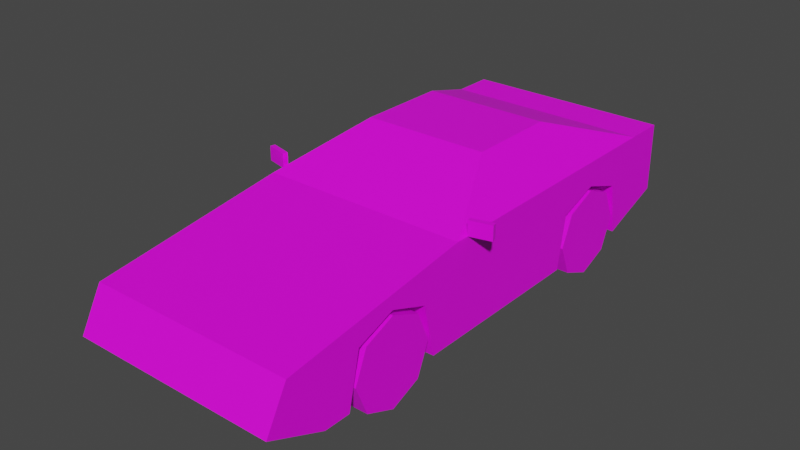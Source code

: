 # Source: Veh_Sports_Car_01_Red.blend  (saved by Blender 2.90.8; exported with 4.5.12 LTS)
import bpy
from mathutils import Matrix  # noqa: F401  (used for matrix-valued properties, if any)

bpy.ops.wm.read_factory_settings(use_empty=True)
scene = bpy.context.scene
scene.name = 'Scene'

# ---- collections
col_collection = bpy.data.collections.new('Collection'); scene.collection.children.link(col_collection)

# ---- images (referenced by path relative to the original .blend; pixels are not part of the script)
import os
ASSET_DIR = os.environ.get("B2B_ASSET_DIR", "")  # directory of the original .blend (textures are referenced by path, not embedded)
HERE = os.path.dirname(os.path.abspath(__file__))  # packed textures are extracted next to this script under _unpacked/

def load_image(name, relpath, width, height, colorspace="sRGB"):
    """Load a texture the original file referenced (path relative to the .blend, or extracted next to this script)."""
    p = next((c for c in (os.path.join(HERE, relpath), os.path.join(ASSET_DIR, relpath)) if relpath and os.path.exists(c)), "")
    if p:
        img = bpy.data.images.load(p, check_existing=True)
        img.name = name
    else:  # same state as the original file: an image datablock whose file is absent (Cycles renders it pink)
        img = bpy.data.images.new(name, width, height)
        img.source = "FILE"
        img.filepath = "//" + (relpath or name)
    img.colorspace_settings.name = colorspace
    return img
img_city_vehicles_pallete_png = load_image('city_vehicles_pallete.png', 'city_vehicles_pallete.png', 1024, 1024, 'sRGB')

# ---- materials (node trees are filled in below, after node groups)
mat_material_001 = bpy.data.materials.new('Material.001')
mat_material_001.use_transparent_shadow = False

# ---- material node trees
mat_material_001.use_nodes = True; mat_material_001.node_tree.nodes.clear()
_N = mat_material_001.node_tree.nodes; _L = mat_material_001.node_tree.links
n0 = _N.new('ShaderNodeBsdfPrincipled'); n0.name = 'Principled BSDF'; n0.location = (10, 300)
n0.distribution = 'GGX'
n0.subsurface_method = 'BURLEY'
n0.inputs[3].default_value = 1.45
n0.inputs[27].default_value = (0.0, 0.0, 0.0, 1.0)
n0.inputs[28].default_value = 1.0
n1 = _N.new('ShaderNodeOutputMaterial'); n1.name = 'Material Output'; n1.location = (300, 300)
n2 = _N.new('ShaderNodeTexImage'); n2.name = 'Image Texture'; n2.location = (-533, 119)
n2.image = img_city_vehicles_pallete_png
n2.interpolation = 'Closest'
_L.new(n0.outputs[0], n1.inputs[0])
_L.new(n2.outputs[0], n0.inputs[0])
n1.is_active_output = True

# ---- world
world_world = bpy.data.worlds.new('World'); scene.world = world_world
world_world.use_nodes = True; world_world.node_tree.nodes.clear()
_N = world_world.node_tree.nodes; _L = world_world.node_tree.links
n0 = _N.new('ShaderNodeOutputWorld'); n0.name = 'World Output'; n0.location = (300, 300)
n1 = _N.new('ShaderNodeBackground'); n1.name = 'Background'; n1.location = (10, 300)
n1.inputs[0].default_value = (0.05088, 0.05088, 0.05088, 1.0)
_L.new(n1.outputs[0], n0.inputs[0])
n0.is_active_output = True
world_world.color = (0.05088, 0.05088, 0.05088)
world_world.use_sun_shadow = False
world_world.sun_shadow_jitter_overblur = 0.0

# ---- meshes
me_plane = bpy.data.meshes.new('Plane')
me_plane.from_pydata([(0.2792, -1.085, 0.3492), (0.2792, -0.909, 0.4137), (0.2792, -0.7335, 0.3492), (0.2792, 0.1953, 0.3492), (0.2792, 0.3826, 0.4137), (0.2792, 0.5699, 0.3492), (0.4703, -1.422, 0.4043), (0.4703, 0.9068, 0.528), (0.4703, 0.9068, 0.2155), (0.4275, -0.521, 0.5391), (0.4703, -0.5467, 0.1101), (0.2654, -0.1813, 0.6858), (0.2643, 0.2812, 0.6874), (0.4703, 0.723, 0.1516), (0.2643, 0.6967, 0.5375), (0.4703, -1.521, 0.2225), (0.4703, -1.259, 0.1101), (0.4703, 0.3826, 0.4137), (0.4703, 0.1953, 0.3492), (0.4703, 0.5699, 0.3492), (0.2792, 0.3826, 0.1101), (0.2792, 0.6107, 0.1101), (0.4703, 0.6107, 0.1101), (0.2792, 0.1545, 0.1101), (0.4703, 0.1545, 0.1101), (0.4703, -0.909, 0.4137), (0.4703, -0.7335, 0.3492), (0.4703, -1.085, 0.3492), (0.2792, -0.909, 0.1101), (0.2792, -0.6798, 0.1101), (0.4703, -0.6798, 0.1101), (0.2792, -1.138, 0.1101), (0.4703, -1.138, 0.1101), (0.3044, -0.1474, 0.6781), (0.4496, -0.4515, 0.5468), (0.3044, 0.1638, 0.6781), (0.4496, 0.1638, 0.5468), (0.2837, -0.1556, 0.6969), (0.4703, -0.5467, 0.528), (0.2837, 0.1918, 0.6969), (0.4703, 0.1918, 0.528), (0.4703, 0.723, 0.528), (0.2837, 0.2549, 0.6969), (0.4703, -1.485, 0.2885), (0.4703, -1.461, 0.3332), (0.2565, -1.461, 0.3332), (0.2119, -1.485, 0.2885), (0.4176, 0.9068, 0.4566), (0.4176, 0.9068, 0.396), (0.3399, 0.9068, 0.396), (0.3399, 0.9068, 0.4566), (0.2911, 0.9068, 0.4566), (0.2911, 0.9068, 0.396), (0.2097, 0.9068, 0.396), (0.2097, 0.9068, 0.4566), (0.06674, 0.9068, 0.4606), (0.06674, 0.9068, 0.3841), (0.4703, -1.275, 0.2885), (0.4703, -1.239, 0.3332), (0.4703, 0.1545, 0.528), (0.4703, -1.298, 0.3332), (0.4703, -1.298, 0.2885), (0.4703, -1.438, 0.2885), (0.4703, -1.415, 0.3332), (-0.2792, -1.085, 0.3492), (-0.2792, -0.909, 0.4137), (-0.2792, -0.7335, 0.3492), (-0.2792, 0.1953, 0.3492), (-0.2792, 0.3826, 0.4137), (-0.2792, 0.5699, 0.3492), (-0.4703, -1.422, 0.4043), (-0.4703, 0.9068, 0.528), (-0.4703, 0.9068, 0.2155), (-0.4275, -0.521, 0.5391), (-0.4703, -0.5467, 0.1101), (-0.2654, -0.1813, 0.6858), (-0.2643, 0.2812, 0.6874), (-0.4703, 0.723, 0.1516), (-0.2643, 0.6967, 0.5375), (0.0, -1.422, 0.4043), (0.0, 0.9068, 0.528), (0.0, 0.9068, 0.2155), (0.0, -0.5467, 0.528), (0.0, -0.5467, 0.1101), (0.0, -0.1556, 0.6969), (0.0, 0.2549, 0.6969), (0.0, 0.723, 0.1516), (0.0, 0.723, 0.528), (-0.4703, -1.521, 0.2225), (-0.4703, -1.259, 0.1101), (0.0, -1.259, 0.1101), (0.0, -1.521, 0.2225), (-0.4703, 0.3826, 0.4137), (-0.4703, 0.1953, 0.3492), (-0.4703, 0.5699, 0.3492), (-0.2792, 0.3826, 0.1101), (-0.2792, 0.6107, 0.1101), (-0.4703, 0.6107, 0.1101), (-0.2792, 0.1545, 0.1101), (-0.4703, 0.1545, 0.1101), (-0.4703, -0.909, 0.4137), (-0.4703, -0.7335, 0.3492), (-0.4703, -1.085, 0.3492), (-0.2792, -0.909, 0.1101), (-0.2792, -0.6798, 0.1101), (-0.4703, -0.6798, 0.1101), (-0.2792, -1.138, 0.1101), (-0.4703, -1.138, 0.1101), (0.0, 0.6107, 0.1101), (-0.3044, -0.1474, 0.6781), (-0.4496, -0.4515, 0.5468), (0.0, -0.1813, 0.6858), (0.0, -0.521, 0.5391), (-0.3044, 0.1638, 0.6781), (-0.4496, 0.1638, 0.5468), (-0.2837, -0.1556, 0.6969), (-0.4703, -0.5467, 0.528), (-0.2837, 0.1918, 0.6969), (-0.4703, 0.1918, 0.528), (-0.4703, 0.723, 0.528), (-0.2837, 0.2549, 0.6969), (0.0, 0.6967, 0.5375), (0.0, 0.2812, 0.6874), (-0.4703, -1.485, 0.2885), (-0.4703, -1.461, 0.3332), (-0.2565, -1.461, 0.3332), (-0.2119, -1.485, 0.2885), (-0.4176, 0.9068, 0.4566), (-0.4176, 0.9068, 0.396), (-0.3399, 0.9068, 0.396), (-0.3399, 0.9068, 0.4566), (-0.2911, 0.9068, 0.4566), (-0.2911, 0.9068, 0.396), (-0.2097, 0.9068, 0.396), (-0.2097, 0.9068, 0.4566), (0.0, 0.9068, 0.3841), (0.0, 0.9068, 0.4606), (-0.06674, 0.9068, 0.4606), (-0.06674, 0.9068, 0.3841), (-0.4703, -1.275, 0.2885), (-0.4703, -1.239, 0.3332), (-0.4703, 0.1545, 0.528), (-0.4703, -1.298, 0.3332), (-0.4703, -1.298, 0.2885), (-0.4703, -1.438, 0.2885), (-0.4703, -1.415, 0.3332), (0.4682, -0.4906, 0.5285), (0.4682, -0.4906, 0.5933), (0.4627, -0.4685, 0.5285), (0.4627, -0.4685, 0.5933), (0.5658, -0.4661, 0.5285), (0.5658, -0.4661, 0.5933), (0.5603, -0.444, 0.5285), (0.5603, -0.444, 0.5933), (-0.4682, -0.4906, 0.5285), (-0.4682, -0.4906, 0.5933), (-0.4627, -0.4685, 0.5285), (-0.4627, -0.4685, 0.5933), (-0.5658, -0.4661, 0.5285), (-0.5658, -0.4661, 0.5933), (-0.5603, -0.444, 0.5285), (-0.5603, -0.444, 0.5933)], [], [(0, 1, 25, 27), (1, 2, 26, 25), (2, 29, 30, 26), (3, 4, 17, 18), (4, 5, 19, 17), (5, 21, 22, 19), (41, 13, 8, 7), (38, 10, 24, 59), (33, 34, 36, 35), (7, 47, 50, 80), (6, 38, 82, 79), (23, 24, 10, 83, 108, 21, 20), (41, 7, 80, 87), (9, 11, 111, 112), (12, 14, 121, 122), (6, 44, 63, 60, 58, 57, 61, 62, 43, 15, 16, 32, 27, 25, 26, 30, 10, 38), (37, 39, 42, 85, 84), (8, 13, 86, 81), (90, 16, 15, 91), (15, 43, 46, 45, 44, 6, 79, 91), (20, 3, 23), (20, 4, 3), (20, 5, 4), (23, 3, 18, 24), (21, 5, 20), (28, 0, 31), (28, 1, 0), (28, 2, 1), (31, 0, 27, 32), (29, 2, 28), (10, 30, 29, 28, 31, 32, 16, 90, 83), (21, 108, 86, 13, 22), (11, 9, 38, 37), (9, 112, 82, 38), (111, 11, 37, 84), (39, 40, 41, 42), (34, 33, 37, 38), (33, 35, 39, 37), (36, 34, 38, 59, 40), (35, 36, 40, 39), (14, 12, 42, 41), (121, 14, 41, 87), (12, 122, 85, 42), (48, 49, 50, 47), (50, 51, 54, 80), (51, 52, 53, 54), (136, 55, 56, 135), (43, 62, 63, 44), (8, 81, 135, 56, 55, 136, 80, 54, 53, 52, 51, 50, 49, 48, 47, 7), (59, 24, 18, 17, 19, 22, 13, 41, 40), (45, 46, 43, 44), (60, 61, 57, 58), (63, 62, 61, 60), (64, 102, 100, 65), (65, 100, 101, 66), (66, 101, 105, 104), (67, 93, 92, 68), (68, 92, 94, 69), (69, 94, 97, 96), (119, 71, 72, 77), (116, 141, 99, 74), (109, 113, 114, 110), (71, 80, 130, 127), (70, 79, 82, 116), (98, 95, 96, 108, 83, 74, 99), (119, 87, 80, 71), (73, 112, 111, 75), (76, 122, 121, 78), (70, 116, 74, 105, 101, 100, 102, 107, 89, 88, 123, 144, 143, 139, 140, 142, 145, 124), (115, 84, 85, 120, 117), (72, 81, 86, 77), (90, 91, 88, 89), (88, 91, 79, 70, 124, 125, 126, 123), (95, 98, 67), (95, 67, 68), (95, 68, 69), (98, 99, 93, 67), (96, 95, 69), (103, 106, 64), (103, 64, 65), (103, 65, 66), (106, 107, 102, 64), (104, 103, 66), (74, 83, 90, 89, 107, 106, 103, 104, 105), (96, 97, 77, 86, 108), (75, 115, 116, 73), (73, 116, 82, 112), (111, 84, 115, 75), (117, 120, 119, 118), (110, 116, 115, 109), (109, 115, 117, 113), (114, 118, 141, 116, 110), (113, 117, 118, 114), (78, 119, 120, 76), (121, 87, 119, 78), (76, 120, 85, 122), (128, 127, 130, 129), (130, 80, 134, 131), (131, 134, 133, 132), (136, 135, 138, 137), (123, 124, 145, 144), (72, 71, 127, 128, 129, 130, 131, 132, 133, 134, 80, 136, 137, 138, 135, 81), (141, 118, 119, 77, 97, 94, 92, 93, 99), (125, 124, 123, 126), (142, 140, 139, 143), (145, 142, 143, 144), (146, 147, 149, 148), (148, 149, 153, 152), (152, 153, 151, 150), (150, 151, 147, 146), (148, 152, 150, 146), (153, 149, 147, 151), (154, 156, 157, 155), (156, 160, 161, 157), (160, 158, 159, 161), (158, 154, 155, 159), (156, 154, 158, 160), (161, 159, 155, 157)])
_uv = me_plane.uv_layers.new(name='UVMap')
_uv.uv.foreach_set('vector', [0.229, 0.03245, 0.229, 0.03334, 0.228, 0.03334, 0.228, 0.03245, 0.229, 0.03334, 0.229, 0.03422, 0.228, 0.03422, 0.228, 0.03334, 0.2239, 0.03989, 0.2239, 0.04111, 0.2229, 0.04111, 0.2229, 0.03989, 0.2168, 0.03995, 0.2168, 0.039, 0.2177, 0.039, 0.2177, 0.03995, 0.2168, 0.039, 0.2168, 0.03806, 0.2177, 0.03806, 0.2177, 0.039, 0.2248, 0.03989, 0.2248, 0.04111, 0.2239, 0.04111, 0.2239, 0.03989, 0.2499, 0.8969, 0.2539, 0.8969, 0.2532, 0.8989, 0.2499, 0.8989, 0.2499, 0.8834, 0.2543, 0.8834, 0.2543, 0.8909, 0.2499, 0.8909, 0.1104, 0.04026, 0.1084, 0.04459, 0.1084, 0.03592, 0.1104, 0.03587, 0.2588, 0.873, 0.2596, 0.8735, 0.2596, 0.8744, 0.2588, 0.878, 0.2398, 0.8979, 0.2398, 0.8885, 0.2449, 0.8885, 0.2449, 0.8979, 0.2172, 0.02962, 0.2181, 0.02962, 0.2181, 0.03316, 0.2158, 0.03316, 0.2158, 0.02732, 0.2172, 0.02732, 0.2172, 0.02847, 0.2398, 0.8749, 0.2398, 0.873, 0.2449, 0.873, 0.2449, 0.8749, 0.1087, 0.04558, 0.111, 0.04074, 0.1147, 0.04074, 0.1147, 0.04558, 0.111, 0.03421, 0.111, 0.0284, 0.1147, 0.0284, 0.1147, 0.03421, 0.2512, 0.874, 0.252, 0.8736, 0.252, 0.8741, 0.252, 0.8754, 0.252, 0.876, 0.2524, 0.8756, 0.2524, 0.8754, 0.2524, 0.8739, 0.2524, 0.8734, 0.2531, 0.873, 0.2543, 0.8758, 0.2543, 0.8771, 0.2518, 0.8776, 0.2511, 0.8795, 0.2518, 0.8814, 0.2543, 0.882, 0.2543, 0.8834, 0.2499, 0.8834, 0.2418, 0.8843, 0.2418, 0.8806, 0.2418, 0.8799, 0.2449, 0.8799, 0.2449, 0.8843, 0.2181, 0.02582, 0.2181, 0.02675, 0.2158, 0.02675, 0.2158, 0.02582, 0.2158, 0.03675, 0.2181, 0.03675, 0.2181, 0.03806, 0.2158, 0.03806, 0.2588, 0.883, 0.2595, 0.883, 0.2595, 0.8858, 0.26, 0.8853, 0.26, 0.883, 0.2607, 0.883, 0.2607, 0.888, 0.2588, 0.888, 0.2149, 0.03921, 0.2137, 0.03827, 0.2149, 0.03806, 0.2149, 0.03921, 0.2134, 0.03921, 0.2137, 0.03827, 0.2149, 0.03921, 0.2137, 0.04016, 0.2134, 0.03921, 0.2281, 0.04201, 0.2281, 0.0408, 0.2291, 0.0408, 0.2291, 0.04201, 0.2149, 0.04036, 0.2137, 0.04016, 0.2149, 0.03921, 0.2197, 0.03873, 0.2185, 0.03785, 0.2197, 0.03758, 0.2197, 0.03873, 0.2181, 0.03873, 0.2185, 0.03785, 0.2197, 0.03873, 0.2185, 0.03962, 0.2181, 0.03873, 0.2134, 0.04158, 0.2134, 0.04036, 0.2144, 0.04036, 0.2144, 0.04158, 0.2197, 0.03989, 0.2185, 0.03962, 0.2197, 0.03873, 0.2181, 0.03316, 0.2181, 0.03383, 0.2172, 0.03383, 0.2172, 0.03499, 0.2172, 0.03614, 0.2181, 0.03614, 0.2181, 0.03675, 0.2158, 0.03675, 0.2158, 0.03316, 0.2172, 0.02732, 0.2158, 0.02732, 0.2158, 0.02675, 0.2181, 0.02675, 0.2181, 0.02732, 0.242, 0.8846, 0.2403, 0.8882, 0.2398, 0.8885, 0.2418, 0.8843, 0.2403, 0.8882, 0.2449, 0.8882, 0.2449, 0.8885, 0.2398, 0.8885, 0.2449, 0.8846, 0.242, 0.8846, 0.2418, 0.8843, 0.2449, 0.8843, 0.2418, 0.8806, 0.2398, 0.8806, 0.2398, 0.8749, 0.2418, 0.8799, 0.24, 0.8875, 0.2416, 0.8842, 0.2418, 0.8843, 0.2398, 0.8885, 0.2416, 0.8842, 0.2416, 0.8809, 0.2418, 0.8806, 0.2418, 0.8843, 0.24, 0.8809, 0.24, 0.8875, 0.2398, 0.8885, 0.2398, 0.881, 0.2398, 0.8806, 0.2416, 0.8809, 0.24, 0.8809, 0.2398, 0.8806, 0.2418, 0.8806, 0.242, 0.8752, 0.242, 0.8796, 0.2418, 0.8799, 0.2398, 0.8749, 0.2449, 0.8752, 0.242, 0.8752, 0.2398, 0.8749, 0.2449, 0.8749, 0.242, 0.8796, 0.2449, 0.8796, 0.2449, 0.8799, 0.2418, 0.8799, 0.9209, 0.5583, 0.9209, 0.5608, 0.919, 0.5608, 0.919, 0.5583, 0.2596, 0.8744, 0.2596, 0.8749, 0.2596, 0.8758, 0.2588, 0.878, 0.919, 0.5624, 0.9209, 0.5624, 0.9209, 0.565, 0.919, 0.565, 0.5184, 0.03083, 0.5184, 0.02167, 0.5289, 0.02167, 0.5289, 0.03083, 0.2387, 0.8753, 0.2387, 0.8768, 0.2372, 0.8775, 0.2372, 0.8761, 0.2621, 0.873, 0.2621, 0.878, 0.2603, 0.878, 0.2603, 0.8773, 0.2595, 0.8773, 0.2595, 0.878, 0.2588, 0.878, 0.2596, 0.8758, 0.2602, 0.8758, 0.2602, 0.8749, 0.2596, 0.8749, 0.2596, 0.8744, 0.2602, 0.8744, 0.2602, 0.8735, 0.2596, 0.8735, 0.2588, 0.873, 0.2499, 0.8909, 0.2543, 0.8909, 0.2518, 0.8913, 0.2511, 0.8933, 0.2518, 0.8953, 0.2543, 0.8957, 0.2539, 0.8969, 0.2499, 0.8969, 0.2499, 0.8913, 0.9853, 0.4935, 0.9845, 0.4944, 0.9845, 0.4895, 0.9853, 0.4895, 0.8778, 0.5518, 0.8794, 0.5518, 0.8794, 0.5526, 0.8778, 0.5539, 0.9711, 0.4736, 0.9719, 0.4732, 0.9719, 0.4758, 0.9711, 0.4758, 0.2222, 0.04165, 0.2212, 0.04165, 0.2212, 0.04076, 0.2222, 0.04076, 0.2222, 0.04076, 0.2212, 0.04076, 0.2212, 0.03988, 0.2222, 0.03988, 0.2209, 0.04111, 0.22, 0.04111, 0.22, 0.03989, 0.2209, 0.03989, 0.229, 0.03245, 0.228, 0.03245, 0.228, 0.0315, 0.229, 0.0315, 0.229, 0.0315, 0.228, 0.0315, 0.228, 0.03056, 0.229, 0.03056, 0.2253, 0.03989, 0.2263, 0.03989, 0.2263, 0.04111, 0.2253, 0.04111, 0.2588, 0.8969, 0.2588, 0.8989, 0.2555, 0.8989, 0.2548, 0.8969, 0.2588, 0.8834, 0.2588, 0.8909, 0.2543, 0.8909, 0.2543, 0.8834, 0.119, 0.04026, 0.119, 0.03587, 0.1211, 0.03592, 0.1211, 0.04459, 0.2588, 0.883, 0.2588, 0.878, 0.2596, 0.8816, 0.2596, 0.8825, 0.2499, 0.8979, 0.2449, 0.8979, 0.2449, 0.8885, 0.2499, 0.8885, 0.2144, 0.02962, 0.2144, 0.02847, 0.2144, 0.02732, 0.2158, 0.02732, 0.2158, 0.03316, 0.2134, 0.03316, 0.2134, 0.02962, 0.2499, 0.8749, 0.2449, 0.8749, 0.2449, 0.873, 0.2499, 0.873, 0.1208, 0.04558, 0.1147, 0.04558, 0.1147, 0.04074, 0.1185, 0.04074, 0.1184, 0.03421, 0.1147, 0.03421, 0.1147, 0.0284, 0.1184, 0.0284, 0.2575, 0.874, 0.2588, 0.8834, 0.2543, 0.8834, 0.2543, 0.882, 0.2569, 0.8814, 0.2576, 0.8795, 0.2569, 0.8776, 0.2543, 0.8771, 0.2543, 0.8758, 0.2555, 0.873, 0.2563, 0.8734, 0.2563, 0.8739, 0.2563, 0.8754, 0.2563, 0.8756, 0.2567, 0.876, 0.2567, 0.8754, 0.2567, 0.8741, 0.2567, 0.8736, 0.2479, 0.8843, 0.2449, 0.8843, 0.2449, 0.8799, 0.2479, 0.8799, 0.2479, 0.8806, 0.2134, 0.02582, 0.2158, 0.02582, 0.2158, 0.02675, 0.2134, 0.02675, 0.2158, 0.03675, 0.2158, 0.03806, 0.2134, 0.03806, 0.2134, 0.03675, 0.2588, 0.8931, 0.2588, 0.888, 0.2607, 0.888, 0.2607, 0.8931, 0.26, 0.8931, 0.26, 0.8908, 0.2595, 0.8903, 0.2595, 0.8931, 0.2227, 0.03873, 0.2227, 0.03988, 0.2215, 0.03967, 0.2227, 0.03873, 0.2215, 0.03967, 0.2212, 0.03873, 0.2227, 0.03873, 0.2212, 0.03873, 0.2215, 0.03778, 0.2281, 0.04201, 0.2271, 0.04201, 0.2271, 0.0408, 0.2281, 0.0408, 0.2227, 0.03758, 0.2227, 0.03873, 0.2215, 0.03778, 0.2212, 0.03873, 0.2212, 0.03989, 0.22, 0.03962, 0.2212, 0.03873, 0.22, 0.03962, 0.2197, 0.03873, 0.2212, 0.03873, 0.2197, 0.03873, 0.22, 0.03785, 0.2177, 0.04116, 0.2168, 0.04116, 0.2168, 0.03995, 0.2177, 0.03995, 0.2212, 0.03758, 0.2212, 0.03873, 0.22, 0.03785, 0.2134, 0.03316, 0.2158, 0.03316, 0.2158, 0.03675, 0.2134, 0.03675, 0.2134, 0.03614, 0.2144, 0.03614, 0.2144, 0.03499, 0.2144, 0.03383, 0.2134, 0.03383, 0.2144, 0.02732, 0.2134, 0.02732, 0.2134, 0.02675, 0.2158, 0.02675, 0.2158, 0.02732, 0.2477, 0.8846, 0.2479, 0.8843, 0.2499, 0.8885, 0.2494, 0.8882, 0.2494, 0.8882, 0.2499, 0.8885, 0.2449, 0.8885, 0.2449, 0.8882, 0.2449, 0.8846, 0.2449, 0.8843, 0.2479, 0.8843, 0.2477, 0.8846, 0.2479, 0.8806, 0.2479, 0.8799, 0.2499, 0.8749, 0.2499, 0.8806, 0.2497, 0.8875, 0.2499, 0.8885, 0.2479, 0.8843, 0.2481, 0.8842, 0.2481, 0.8842, 0.2479, 0.8843, 0.2479, 0.8806, 0.2481, 0.8809, 0.2497, 0.8809, 0.2499, 0.8806, 0.2499, 0.881, 0.2499, 0.8885, 0.2497, 0.8875, 0.2481, 0.8809, 0.2479, 0.8806, 0.2499, 0.8806, 0.2497, 0.8809, 0.2477, 0.8752, 0.2499, 0.8749, 0.2479, 0.8799, 0.2477, 0.8796, 0.2449, 0.8752, 0.2449, 0.8749, 0.2499, 0.8749, 0.2477, 0.8752, 0.2477, 0.8796, 0.2479, 0.8799, 0.2449, 0.8799, 0.2449, 0.8796, 0.9209, 0.5854, 0.919, 0.5854, 0.919, 0.5829, 0.9209, 0.5829, 0.2596, 0.8816, 0.2588, 0.878, 0.2596, 0.8802, 0.2596, 0.8811, 0.919, 0.5813, 0.919, 0.5787, 0.9209, 0.5787, 0.9209, 0.5813, 0.5184, 0.03083, 0.5289, 0.03083, 0.5289, 0.03999, 0.5184, 0.03999, 0.2504, 0.8753, 0.2518, 0.8761, 0.2518, 0.8775, 0.2504, 0.8768, 0.2621, 0.883, 0.2588, 0.883, 0.2596, 0.8825, 0.2602, 0.8825, 0.2602, 0.8816, 0.2596, 0.8816, 0.2596, 0.8811, 0.2602, 0.8811, 0.2602, 0.8802, 0.2596, 0.8802, 0.2588, 0.878, 0.2595, 0.878, 0.2595, 0.8787, 0.2603, 0.8787, 0.2603, 0.878, 0.2621, 0.878, 0.2588, 0.8909, 0.2588, 0.8913, 0.2588, 0.8969, 0.2548, 0.8969, 0.2543, 0.8957, 0.2569, 0.8953, 0.2576, 0.8933, 0.2569, 0.8913, 0.2543, 0.8909, 0.9853, 0.5033, 0.9853, 0.5073, 0.9845, 0.5073, 0.9845, 0.5024, 0.8935, 0.5518, 0.8935, 0.5539, 0.8919, 0.5526, 0.8919, 0.5518, 0.9796, 0.4736, 0.9796, 0.4758, 0.9787, 0.4758, 0.9787, 0.4732, 0.157, 0.03869, 0.157, 0.03932, 0.1568, 0.03932, 0.1568, 0.03869, 0.941, 0.4966, 0.9404, 0.4966, 0.9404, 0.4957, 0.941, 0.4957, 0.1609, 0.03865, 0.1609, 0.03929, 0.1606, 0.03929, 0.1606, 0.03865, 0.1478, 0.03863, 0.1471, 0.03862, 0.1471, 0.03767, 0.1478, 0.03768, 0.1568, 0.03772, 0.1568, 0.03674, 0.157, 0.03674, 0.157, 0.03771, 0.1611, 0.03768, 0.1611, 0.03865, 0.1609, 0.03865, 0.1609, 0.03768, 0.1611, 0.03865, 0.1609, 0.03865, 0.1609, 0.03929, 0.1611, 0.03929, 0.941, 0.4957, 0.941, 0.4947, 0.9404, 0.4947, 0.9404, 0.4957, 0.1609, 0.03929, 0.1606, 0.03929, 0.1606, 0.03992, 0.1609, 0.03992, 0.1478, 0.03958, 0.1478, 0.03863, 0.1471, 0.03863, 0.1471, 0.03958, 0.1568, 0.03869, 0.157, 0.03869, 0.157, 0.03772, 0.1568, 0.03772, 0.1609, 0.03768, 0.1606, 0.03768, 0.1606, 0.03865, 0.1609, 0.03865])
me_plane.materials.append(mat_material_001)
me_plane.use_remesh_fix_poles = True
me_plane.use_remesh_preserve_attributes = False
me_plane.use_mirror_vertex_groups = False
me_plane.update()
me_plane_001 = bpy.data.meshes.new('Plane.001')
me_plane_001.from_pydata([(0.3338, -0.909, 0.1958), (0.4703, -0.909, 0.1958), (0.3338, -0.7128, 0.1958), (0.4703, -0.7128, 0.1958), (0.3338, -0.7703, 0.05704), (0.4703, -0.7703, 0.05704), (0.3338, -0.909, -0.0004418), (0.4703, -0.909, -0.0004418), (0.3338, -1.048, 0.05704), (0.4703, -1.048, 0.05704), (0.3338, -1.105, 0.1958), (0.4703, -1.105, 0.1958), (0.3338, -1.048, 0.3346), (0.4703, -1.048, 0.3346), (0.3338, -0.909, 0.392), (0.4703, -0.909, 0.392), (0.3338, -0.7703, 0.3346), (0.4703, -0.7703, 0.3346), (0.4703, -0.8136, 0.1004), (0.4703, -0.7741, 0.1958), (0.4703, -0.909, 0.06086), (0.4703, -1.004, 0.1004), (0.4703, -1.044, 0.1958), (0.4703, -1.004, 0.2912), (0.4703, -0.909, 0.3307), (0.4703, -0.8136, 0.2912)], [], [(0, 2, 4), (1, 18, 19), (2, 3, 5, 4), (0, 4, 6), (1, 20, 18), (4, 5, 7, 6), (0, 6, 8), (1, 21, 20), (6, 7, 9, 8), (0, 8, 10), (1, 22, 21), (8, 9, 11, 10), (0, 10, 12), (1, 23, 22), (10, 11, 13, 12), (0, 12, 14), (1, 24, 23), (12, 13, 15, 14), (0, 14, 16), (1, 25, 24), (14, 15, 17, 16), (0, 16, 2), (1, 19, 25), (16, 17, 3, 2), (19, 18, 5, 3), (18, 20, 7, 5), (20, 21, 9, 7), (21, 22, 11, 9), (22, 23, 13, 11), (23, 24, 15, 13), (24, 25, 17, 15), (25, 19, 3, 17)])
_uv = me_plane_001.uv_layers.new(name='UVMap')
_uv.uv.foreach_set('vector', [0.1065, 0.05648, 0.1079, 0.05707, 0.1071, 0.0579, 0.253, 0.04339, 0.2539, 0.04299, 0.2539, 0.0438, 0.1281, 0.05756, 0.127, 0.05756, 0.127, 0.05646, 0.1281, 0.05646, 0.1065, 0.05648, 0.1071, 0.0579, 0.1059, 0.0579, 0.253, 0.04339, 0.2534, 0.04242, 0.2539, 0.04299, 0.1237, 0.05724, 0.1227, 0.05724, 0.1227, 0.05614, 0.1237, 0.05614, 0.1065, 0.05648, 0.1059, 0.0579, 0.1051, 0.05707, 0.253, 0.04339, 0.2526, 0.04242, 0.2534, 0.04242, 0.1237, 0.05614, 0.1227, 0.05614, 0.1227, 0.05507, 0.1237, 0.05507, 0.1065, 0.05648, 0.1051, 0.05707, 0.1051, 0.05589, 0.253, 0.04339, 0.252, 0.04299, 0.2526, 0.04242, 0.119, 0.05695, 0.12, 0.05695, 0.12, 0.05806, 0.119, 0.05806, 0.1065, 0.05648, 0.1051, 0.05589, 0.1059, 0.05506, 0.253, 0.04339, 0.252, 0.0438, 0.252, 0.04299, 0.119, 0.05806, 0.12, 0.05806, 0.12, 0.05912, 0.119, 0.05912, 0.1065, 0.05648, 0.1059, 0.05506, 0.1071, 0.05506, 0.253, 0.04339, 0.2526, 0.04437, 0.252, 0.0438, 0.1269, 0.04796, 0.1279, 0.04796, 0.1279, 0.04905, 0.1269, 0.04905, 0.1065, 0.05648, 0.1071, 0.05506, 0.1079, 0.05589, 0.253, 0.04339, 0.2534, 0.04437, 0.2526, 0.04437, 0.1269, 0.04905, 0.1279, 0.04905, 0.1279, 0.05013, 0.1269, 0.05013, 0.1065, 0.05648, 0.1079, 0.05589, 0.1079, 0.05707, 0.253, 0.04339, 0.2539, 0.0438, 0.2534, 0.04437, 0.1281, 0.05863, 0.127, 0.05863, 0.127, 0.05756, 0.1281, 0.05756, 0.1236, 0.05405, 0.1236, 0.05324, 0.124, 0.05306, 0.124, 0.05424, 0.1236, 0.05324, 0.123, 0.05267, 0.1232, 0.05223, 0.124, 0.05306, 0.123, 0.05267, 0.1222, 0.05267, 0.122, 0.05223, 0.1232, 0.05223, 0.1222, 0.05267, 0.1216, 0.05324, 0.1212, 0.05306, 0.122, 0.05223, 0.1216, 0.05324, 0.1216, 0.05405, 0.1212, 0.05424, 0.1212, 0.05306, 0.1216, 0.05405, 0.1222, 0.05462, 0.122, 0.05507, 0.1212, 0.05424, 0.1222, 0.05462, 0.123, 0.05462, 0.1232, 0.05507, 0.122, 0.05507, 0.123, 0.05462, 0.1236, 0.05405, 0.124, 0.05424, 0.1232, 0.05507])
me_plane_001.materials.append(mat_material_001)
me_plane_001.use_remesh_fix_poles = True
me_plane_001.use_remesh_preserve_attributes = False
me_plane_001.use_mirror_vertex_groups = False
me_plane_001.update()
me_plane_002 = bpy.data.meshes.new('Plane.002')
me_plane_002.from_pydata([(0.3338, 0.3826, 0.1958), (0.4703, 0.3826, 0.1958), (0.3338, 0.5788, 0.1958), (0.4703, 0.5788, 0.1958), (0.3338, 0.5214, 0.05704), (0.4703, 0.5214, 0.05704), (0.3338, 0.3826, -0.0004418), (0.4703, 0.3826, -0.0004417), (0.3338, 0.2438, 0.05704), (0.4703, 0.2438, 0.05704), (0.3338, 0.1864, 0.1958), (0.4703, 0.1864, 0.1958), (0.3338, 0.2438, 0.3346), (0.4703, 0.2438, 0.3346), (0.3338, 0.3826, 0.392), (0.4703, 0.3826, 0.392), (0.3338, 0.5214, 0.3346), (0.4703, 0.5214, 0.3346), (0.4703, 0.478, 0.1004), (0.4703, 0.5175, 0.1958), (0.4703, 0.3826, 0.06086), (0.4703, 0.2872, 0.1004), (0.4703, 0.2477, 0.1958), (0.4703, 0.2872, 0.2912), (0.4703, 0.3826, 0.3307), (0.4703, 0.478, 0.2912)], [], [(0, 2, 4), (1, 18, 19), (2, 3, 5, 4), (0, 4, 6), (1, 20, 18), (4, 5, 7, 6), (0, 6, 8), (1, 21, 20), (6, 7, 9, 8), (0, 8, 10), (1, 22, 21), (8, 9, 11, 10), (0, 10, 12), (1, 23, 22), (10, 11, 13, 12), (0, 12, 14), (1, 24, 23), (12, 13, 15, 14), (0, 14, 16), (1, 25, 24), (14, 15, 17, 16), (0, 16, 2), (1, 19, 25), (16, 17, 3, 2), (19, 18, 5, 3), (18, 20, 7, 5), (20, 21, 9, 7), (21, 22, 11, 9), (22, 23, 13, 11), (23, 24, 15, 13), (24, 25, 17, 15), (25, 19, 3, 17)])
_uv = me_plane_002.uv_layers.new(name='UVMap')
_uv.uv.foreach_set('vector', [0.1254, 0.05221, 0.124, 0.05162, 0.1248, 0.05079, 0.2558, 0.04479, 0.2548, 0.0452, 0.2548, 0.04439, 0.1269, 0.04167, 0.128, 0.04167, 0.128, 0.04277, 0.1269, 0.04277, 0.1254, 0.05221, 0.1248, 0.05079, 0.126, 0.05079, 0.2558, 0.04479, 0.2554, 0.04577, 0.2548, 0.0452, 0.1174, 0.05721, 0.1163, 0.05721, 0.1163, 0.05612, 0.1174, 0.05612, 0.1254, 0.05221, 0.126, 0.05079, 0.1269, 0.05162, 0.2558, 0.04479, 0.2562, 0.04577, 0.2554, 0.04577, 0.1174, 0.05612, 0.1163, 0.05612, 0.1163, 0.05504, 0.1174, 0.05504, 0.1254, 0.05221, 0.1269, 0.05162, 0.1269, 0.0528, 0.2558, 0.04479, 0.2568, 0.0452, 0.2562, 0.04577, 0.1286, 0.03975, 0.1275, 0.03975, 0.1275, 0.03864, 0.1286, 0.03864, 0.1254, 0.05221, 0.1269, 0.0528, 0.126, 0.05363, 0.2558, 0.04479, 0.2568, 0.04439, 0.2568, 0.0452, 0.1286, 0.03864, 0.1275, 0.03864, 0.1275, 0.03758, 0.1286, 0.03758, 0.1254, 0.05221, 0.126, 0.05363, 0.1248, 0.05363, 0.2558, 0.04479, 0.2562, 0.04382, 0.2568, 0.04439, 0.1269, 0.05363, 0.1279, 0.05363, 0.1279, 0.05472, 0.1269, 0.05472, 0.1254, 0.05221, 0.1248, 0.05363, 0.124, 0.0528, 0.2558, 0.04479, 0.2554, 0.04382, 0.2562, 0.04382, 0.1269, 0.05472, 0.1279, 0.05472, 0.1279, 0.0558, 0.1269, 0.0558, 0.1254, 0.05221, 0.124, 0.0528, 0.124, 0.05162, 0.2558, 0.04479, 0.2548, 0.04439, 0.2554, 0.04382, 0.1269, 0.0406, 0.128, 0.0406, 0.128, 0.04167, 0.1269, 0.04167, 0.1245, 0.05464, 0.1245, 0.05545, 0.124, 0.05563, 0.124, 0.05446, 0.1245, 0.05545, 0.125, 0.05602, 0.1248, 0.05646, 0.124, 0.05563, 0.125, 0.05602, 0.1258, 0.05602, 0.126, 0.05646, 0.1248, 0.05646, 0.1258, 0.05602, 0.1264, 0.05545, 0.1269, 0.05563, 0.126, 0.05646, 0.1264, 0.05545, 0.1264, 0.05464, 0.1269, 0.05446, 0.1269, 0.05563, 0.1264, 0.05464, 0.1258, 0.05407, 0.126, 0.05363, 0.1269, 0.05446, 0.1258, 0.05407, 0.125, 0.05407, 0.1248, 0.05363, 0.126, 0.05363, 0.125, 0.05407, 0.1245, 0.05464, 0.124, 0.05446, 0.1248, 0.05363])
me_plane_002.materials.append(mat_material_001)
me_plane_002.use_remesh_fix_poles = True
me_plane_002.use_remesh_preserve_attributes = False
me_plane_002.use_mirror_vertex_groups = False
me_plane_002.update()
me_plane_003 = bpy.data.meshes.new('Plane.003')
me_plane_003.from_pydata([(-0.3338, 0.3826, 0.1958), (-0.4703, 0.3826, 0.1958), (-0.3338, 0.5788, 0.1958), (-0.4703, 0.5788, 0.1958), (-0.3338, 0.5214, 0.05704), (-0.4703, 0.5214, 0.05704), (-0.3338, 0.3826, -0.0004418), (-0.4703, 0.3826, -0.0004418), (-0.3338, 0.2438, 0.05704), (-0.4703, 0.2438, 0.05704), (-0.3338, 0.1864, 0.1958), (-0.4703, 0.1864, 0.1958), (-0.3338, 0.2438, 0.3346), (-0.4703, 0.2438, 0.3346), (-0.3338, 0.3826, 0.392), (-0.4703, 0.3826, 0.392), (-0.3338, 0.5214, 0.3346), (-0.4703, 0.5214, 0.3346), (-0.4703, 0.478, 0.1004), (-0.4703, 0.5175, 0.1958), (-0.4703, 0.3826, 0.06086), (-0.4703, 0.2872, 0.1004), (-0.4703, 0.2477, 0.1958), (-0.4703, 0.2872, 0.2912), (-0.4703, 0.3826, 0.3307), (-0.4703, 0.478, 0.2912)], [], [(0, 4, 2), (1, 19, 18), (2, 4, 5, 3), (0, 6, 4), (1, 18, 20), (4, 6, 7, 5), (0, 8, 6), (1, 20, 21), (6, 8, 9, 7), (0, 10, 8), (1, 21, 22), (8, 10, 11, 9), (0, 12, 10), (1, 22, 23), (10, 12, 13, 11), (0, 14, 12), (1, 23, 24), (12, 14, 15, 13), (0, 16, 14), (1, 24, 25), (14, 16, 17, 15), (0, 2, 16), (1, 25, 19), (16, 2, 3, 17), (19, 3, 5, 18), (18, 5, 7, 20), (20, 7, 9, 21), (21, 9, 11, 22), (22, 11, 13, 23), (23, 13, 15, 24), (24, 15, 17, 25), (25, 17, 3, 19)])
_uv = me_plane_003.uv_layers.new(name='UVMap')
_uv.uv.foreach_set('vector', [0.1254, 0.04937, 0.124, 0.04879, 0.124, 0.04996, 0.2493, 0.04339, 0.2502, 0.04299, 0.2497, 0.04242, 0.1275, 0.03435, 0.1275, 0.03541, 0.1286, 0.03541, 0.1286, 0.03435, 0.1254, 0.04937, 0.1248, 0.04796, 0.124, 0.04879, 0.2493, 0.04339, 0.2497, 0.04242, 0.2488, 0.04242, 0.1279, 0.05363, 0.1279, 0.05253, 0.1269, 0.05253, 0.1269, 0.05363, 0.1254, 0.04937, 0.126, 0.04796, 0.1248, 0.04796, 0.2493, 0.04339, 0.2488, 0.04242, 0.2483, 0.04299, 0.1279, 0.05253, 0.1279, 0.05146, 0.1269, 0.05146, 0.1269, 0.05253, 0.1254, 0.04937, 0.1269, 0.04879, 0.126, 0.04796, 0.2493, 0.04339, 0.2483, 0.04299, 0.2483, 0.0438, 0.1269, 0.04494, 0.1269, 0.04601, 0.128, 0.04601, 0.128, 0.04494, 0.1254, 0.04937, 0.1269, 0.04996, 0.1269, 0.04879, 0.2493, 0.04339, 0.2483, 0.0438, 0.2488, 0.04437, 0.1269, 0.04601, 0.1269, 0.04711, 0.128, 0.04711, 0.128, 0.04601, 0.1254, 0.04937, 0.126, 0.05079, 0.1269, 0.04996, 0.2493, 0.04339, 0.2488, 0.04437, 0.2497, 0.04437, 0.1275, 0.03541, 0.1275, 0.03432, 0.1265, 0.03432, 0.1265, 0.03541, 0.1254, 0.04937, 0.1248, 0.05079, 0.126, 0.05079, 0.2493, 0.04339, 0.2497, 0.04437, 0.2502, 0.0438, 0.1275, 0.03432, 0.1275, 0.03324, 0.1265, 0.03324, 0.1265, 0.03432, 0.1254, 0.04937, 0.124, 0.04996, 0.1248, 0.05079, 0.2493, 0.04339, 0.2502, 0.0438, 0.2502, 0.04299, 0.1275, 0.03324, 0.1275, 0.03435, 0.1286, 0.03435, 0.1286, 0.03324, 0.1199, 0.05324, 0.1203, 0.05306, 0.1195, 0.05223, 0.1193, 0.05267, 0.1193, 0.05267, 0.1195, 0.05223, 0.1183, 0.05223, 0.1185, 0.05267, 0.1185, 0.05267, 0.1183, 0.05223, 0.1175, 0.05306, 0.1179, 0.05324, 0.1179, 0.05324, 0.1175, 0.05306, 0.1175, 0.05424, 0.1179, 0.05405, 0.1179, 0.05405, 0.1175, 0.05424, 0.1183, 0.05507, 0.1185, 0.05462, 0.1185, 0.05462, 0.1183, 0.05507, 0.1195, 0.05507, 0.1193, 0.05462, 0.1193, 0.05462, 0.1195, 0.05507, 0.1203, 0.05424, 0.1199, 0.05405, 0.1199, 0.05405, 0.1203, 0.05424, 0.1203, 0.05306, 0.1199, 0.05324])
me_plane_003.materials.append(mat_material_001)
me_plane_003.use_remesh_fix_poles = True
me_plane_003.use_remesh_preserve_attributes = False
me_plane_003.use_mirror_vertex_groups = False
me_plane_003.update()
me_plane_004 = bpy.data.meshes.new('Plane.004')
me_plane_004.from_pydata([(-0.3338, -0.909, 0.1958), (-0.4703, -0.909, 0.1958), (-0.3338, -0.7128, 0.1958), (-0.4703, -0.7128, 0.1958), (-0.3338, -0.7703, 0.05704), (-0.4703, -0.7703, 0.05704), (-0.3338, -0.909, -0.0004418), (-0.4703, -0.909, -0.0004418), (-0.3338, -1.048, 0.05704), (-0.4703, -1.048, 0.05704), (-0.3338, -1.105, 0.1958), (-0.4703, -1.105, 0.1958), (-0.3338, -1.048, 0.3346), (-0.4703, -1.048, 0.3346), (-0.3338, -0.909, 0.392), (-0.4703, -0.909, 0.392), (-0.3338, -0.7703, 0.3346), (-0.4703, -0.7703, 0.3346), (-0.4703, -0.8136, 0.1004), (-0.4703, -0.7741, 0.1958), (-0.4703, -0.909, 0.06086), (-0.4703, -1.004, 0.1004), (-0.4703, -1.044, 0.1958), (-0.4703, -1.004, 0.2912), (-0.4703, -0.909, 0.3307), (-0.4703, -0.8136, 0.2912)], [], [(0, 4, 2), (1, 19, 18), (2, 4, 5, 3), (0, 6, 4), (1, 18, 20), (4, 6, 7, 5), (0, 8, 6), (1, 20, 21), (6, 8, 9, 7), (0, 10, 8), (1, 21, 22), (8, 10, 11, 9), (0, 12, 10), (1, 22, 23), (10, 12, 13, 11), (0, 14, 12), (1, 23, 24), (12, 14, 15, 13), (0, 16, 14), (1, 24, 25), (14, 16, 17, 15), (0, 2, 16), (1, 25, 19), (16, 2, 3, 17), (19, 3, 5, 18), (18, 5, 7, 20), (20, 7, 9, 21), (21, 9, 11, 22), (22, 11, 13, 23), (23, 13, 15, 24), (24, 15, 17, 25), (25, 17, 3, 19)])
_uv = me_plane_004.uv_layers.new(name='UVMap')
_uv.uv.foreach_set('vector', [0.1065, 0.05364, 0.1071, 0.05222, 0.1059, 0.05222, 0.2419, 0.04623, 0.2423, 0.04525, 0.2415, 0.04525, 0.1275, 0.03653, 0.1275, 0.03758, 0.1286, 0.03758, 0.1286, 0.03653, 0.1065, 0.05364, 0.1079, 0.05306, 0.1071, 0.05222, 0.2419, 0.04623, 0.2415, 0.04525, 0.2409, 0.04582, 0.1265, 0.03758, 0.1265, 0.03868, 0.1275, 0.03868, 0.1275, 0.03758, 0.1065, 0.05364, 0.1079, 0.05423, 0.1079, 0.05306, 0.2419, 0.04623, 0.2409, 0.04582, 0.2409, 0.04663, 0.1265, 0.03868, 0.1265, 0.03975, 0.1275, 0.03975, 0.1275, 0.03868, 0.1065, 0.05364, 0.1071, 0.05506, 0.1079, 0.05423, 0.2419, 0.04623, 0.2409, 0.04663, 0.2415, 0.0472, 0.1269, 0.04277, 0.1269, 0.04384, 0.128, 0.04384, 0.128, 0.04277, 0.1065, 0.05364, 0.1059, 0.05506, 0.1071, 0.05506, 0.2419, 0.04623, 0.2415, 0.0472, 0.2423, 0.0472, 0.1269, 0.04384, 0.1269, 0.04494, 0.128, 0.04494, 0.128, 0.04384, 0.1065, 0.05364, 0.1051, 0.05423, 0.1059, 0.05506, 0.2419, 0.04623, 0.2423, 0.0472, 0.2429, 0.04663, 0.1275, 0.03758, 0.1275, 0.03649, 0.1265, 0.03649, 0.1265, 0.03758, 0.1065, 0.05364, 0.1051, 0.05306, 0.1051, 0.05423, 0.2419, 0.04623, 0.2429, 0.04663, 0.2429, 0.04582, 0.1275, 0.03649, 0.1275, 0.03541, 0.1265, 0.03541, 0.1265, 0.03649, 0.1065, 0.05364, 0.1059, 0.05222, 0.1051, 0.05306, 0.2419, 0.04623, 0.2429, 0.04582, 0.2423, 0.04525, 0.1275, 0.03542, 0.1275, 0.03653, 0.1286, 0.03653, 0.1286, 0.03542, 0.1119, 0.0555, 0.1121, 0.05506, 0.1109, 0.05506, 0.1111, 0.0555, 0.1111, 0.0555, 0.1109, 0.05506, 0.1101, 0.05589, 0.1105, 0.05608, 0.1105, 0.05608, 0.1101, 0.05589, 0.1101, 0.05707, 0.1105, 0.05688, 0.1105, 0.05688, 0.1101, 0.05707, 0.1109, 0.0579, 0.1111, 0.05745, 0.1111, 0.05745, 0.1109, 0.0579, 0.1121, 0.0579, 0.1119, 0.05745, 0.1119, 0.05745, 0.1121, 0.0579, 0.1129, 0.05707, 0.1125, 0.05688, 0.1125, 0.05688, 0.1129, 0.05707, 0.1129, 0.05589, 0.1125, 0.05608, 0.1125, 0.05608, 0.1129, 0.05589, 0.1121, 0.05506, 0.1119, 0.0555])
me_plane_004.materials.append(mat_material_001)
me_plane_004.use_remesh_fix_poles = True
me_plane_004.use_remesh_preserve_attributes = False
me_plane_004.use_mirror_vertex_groups = False
me_plane_004.update()

# ---- objects
ob_sports_car_01_red = bpy.data.objects.new('Sports_Car_01_Red', me_plane)
ob_wheel_fl = bpy.data.objects.new('Wheel_FL', me_plane_001)
ob_wheel_rl = bpy.data.objects.new('Wheel_RL', me_plane_002)
ob_wheel_rr = bpy.data.objects.new('Wheel_RR', me_plane_003)
ob_wheel_fr = bpy.data.objects.new('Wheel_FR', me_plane_004)

# ---- transforms, parenting, visibility, modifiers, constraints
ob_sports_car_01_red.location = (0.0, 0.0, 0.0)
ob_sports_car_01_red.lineart.crease_threshold = 0.0
ob_wheel_fl.parent = ob_sports_car_01_red
ob_wheel_fl.location = (0.0, 0.0, 0.0)
ob_wheel_fl.lineart.crease_threshold = 0.0
ob_wheel_rl.parent = ob_sports_car_01_red
ob_wheel_rl.location = (0.0, 0.0, 0.0)
ob_wheel_rl.lineart.crease_threshold = 0.0
ob_wheel_rr.parent = ob_sports_car_01_red
ob_wheel_rr.location = (0.0, 0.0, 0.0)
ob_wheel_rr.lineart.crease_threshold = 0.0
ob_wheel_fr.parent = ob_sports_car_01_red
ob_wheel_fr.location = (0.0, 0.0, 0.0)
ob_wheel_fr.lineart.crease_threshold = 0.0

# ---- collection membership
col_collection.objects.link(ob_sports_car_01_red)
col_collection.objects.link(ob_wheel_fl)
col_collection.objects.link(ob_wheel_rl)
col_collection.objects.link(ob_wheel_rr)
col_collection.objects.link(ob_wheel_fr)

# ---- scene / render settings (as saved in the file)
scene.frame_start = 1; scene.frame_end = 250; scene.frame_set(1)
scene.render.engine = 'BLENDER_EEVEE_NEXT'
scene.cycles.use_denoising = False
scene.cycles.samples = 128
scene.cycles.sampling_pattern = 'TABULATED_SOBOL'
scene.cycles.use_adaptive_sampling = False
scene.cycles.use_light_tree = False
scene.view_settings.view_transform = 'Filmic'
bpy.context.view_layer.update()

# ---- added for rendering (the .blend has no active camera and no usable light): camera, sun
cam_auto = bpy.data.cameras.new('AutoCamera')
cam_auto.lens = 50.0
cam_auto.sensor_width = 36.0
cam_auto.clip_end = 1000.0
ob_auto_camera = bpy.data.objects.new('AutoCamera', cam_auto)
scene.collection.objects.link(ob_auto_camera)
ob_auto_camera.location = (2.56089, -3.38011, 2.39693)
ob_auto_camera.rotation_euler = (1.09748, -7.21219e-08, 0.694738)
scene.camera = ob_auto_camera
light_auto_sun = bpy.data.lights.new('AutoSun', 'SUN')
light_auto_sun.energy = 3.0
light_auto_sun.angle = 0.0523599
ob_auto_sun = bpy.data.objects.new('AutoSun', light_auto_sun)
scene.collection.objects.link(ob_auto_sun)
ob_auto_sun.rotation_euler = (0.872665, 0.174533, 0.523599)
bpy.context.view_layer.update()
